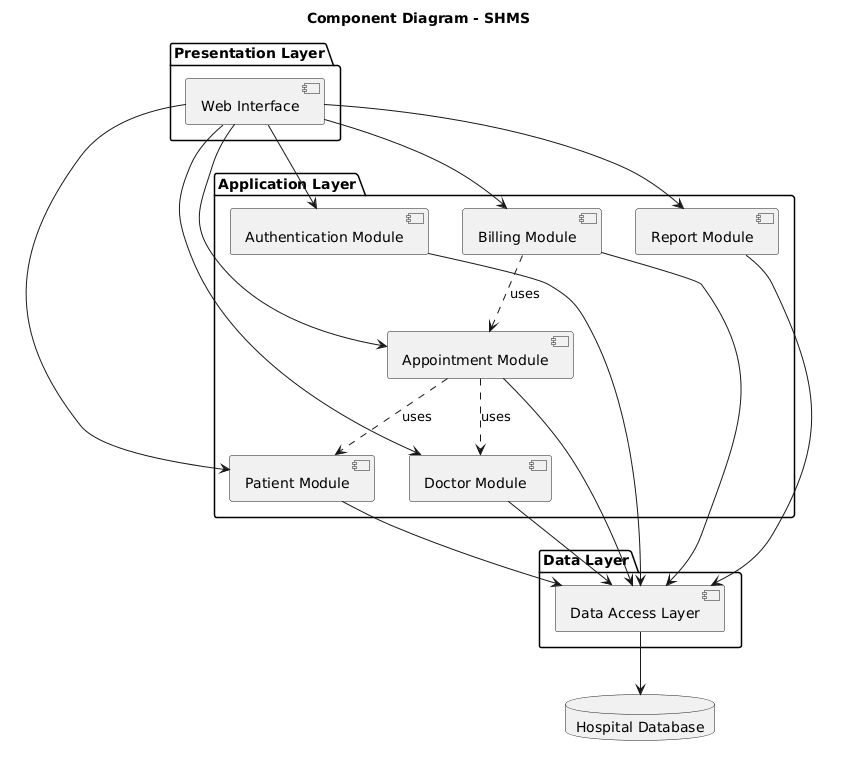

The diagram above was rendered by PlantUML. Its source (embedded in the PNG):
@startuml
title Component Diagram - SHMS

package "Presentation Layer" {
  [Web Interface]
}

package "Application Layer" {
  [Authentication Module]
  [Patient Module]
  [Doctor Module]
  [Appointment Module]
  [Billing Module]
  [Report Module]
}

package "Data Layer" {
  [Data Access Layer]
}

database "Hospital Database" as DB

[Web Interface] --> [Authentication Module]
[Web Interface] --> [Patient Module]
[Web Interface] --> [Doctor Module]
[Web Interface] --> [Appointment Module]
[Web Interface] --> [Billing Module]
[Web Interface] --> [Report Module]

[Appointment Module] ..> [Patient Module] : uses
[Appointment Module] ..> [Doctor Module] : uses
[Billing Module] ..> [Appointment Module] : uses

[Authentication Module] --> [Data Access Layer]
[Patient Module] --> [Data Access Layer]
[Doctor Module] --> [Data Access Layer]
[Appointment Module] --> [Data Access Layer]
[Billing Module] --> [Data Access Layer]
[Report Module] --> [Data Access Layer]

[Data Access Layer] --> DB
@enduml